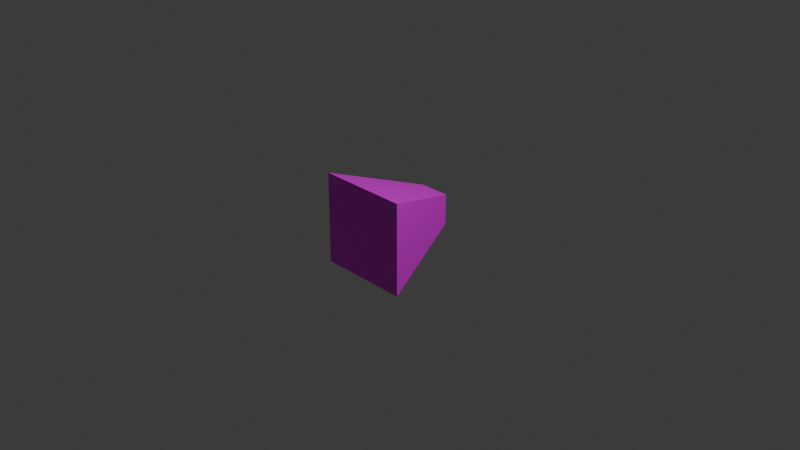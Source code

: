 # Source: camera.blend  (saved by Blender 4.4.30; exported with 4.5.12 LTS)
import bpy
from mathutils import Matrix  # noqa: F401  (used for matrix-valued properties, if any)

bpy.ops.wm.read_factory_settings(use_empty=True)
scene = bpy.context.scene
scene.name = 'Scene'

# ---- collections
col_collection = bpy.data.collections.new('Collection'); scene.collection.children.link(col_collection)

# ---- images (referenced by path relative to the original .blend; pixels are not part of the script)
import os
ASSET_DIR = os.environ.get("B2B_ASSET_DIR", "")  # directory of the original .blend (textures are referenced by path, not embedded)
HERE = os.path.dirname(os.path.abspath(__file__))  # packed textures are extracted next to this script under _unpacked/

def load_image(name, relpath, width, height, colorspace="sRGB"):
    """Load a texture the original file referenced (path relative to the .blend, or extracted next to this script)."""
    p = next((c for c in (os.path.join(HERE, relpath), os.path.join(ASSET_DIR, relpath)) if relpath and os.path.exists(c)), "")
    if p:
        img = bpy.data.images.load(p, check_existing=True)
        img.name = name
    else:  # same state as the original file: an image datablock whose file is absent (Cycles renders it pink)
        img = bpy.data.images.new(name, width, height)
        img.source = "FILE"
        img.filepath = "//" + (relpath or name)
    img.colorspace_settings.name = colorspace
    return img
img_white2x2_png = load_image('white2x2.png', 'white2x2.png', 1024, 1024, 'sRGB')

# ---- materials (node trees are filled in below, after node groups)
mat_material = bpy.data.materials.new('Material')
mat_material.alpha_threshold = 0.0
mat_material.roughness = 0.5
mat_material.line_color = (0.0, 0.0, 0.0, 1.0)

# ---- material node trees
mat_material.use_nodes = True; mat_material.node_tree.nodes.clear()
_N = mat_material.node_tree.nodes; _L = mat_material.node_tree.links
n0 = _N.new('ShaderNodeOutputMaterial'); n0.name = 'Material Output'; n0.location = (300, 300)
n1 = _N.new('ShaderNodeBsdfPrincipled'); n1.name = 'Principled BSDF'; n1.location = (10, 300)
n1.inputs[3].default_value = 1.45
n2 = _N.new('ShaderNodeTexImage'); n2.name = '画像テクスチャ'; n2.location = (-280, 271)
n2.image = img_white2x2_png
_L.new(n1.outputs[0], n0.inputs[0])
_L.new(n2.outputs[0], n1.inputs[0])
n0.is_active_output = True

# ---- world
world_world = bpy.data.worlds.new('World'); scene.world = world_world
world_world.use_nodes = True; world_world.node_tree.nodes.clear()
_N = world_world.node_tree.nodes; _L = world_world.node_tree.links
n0 = _N.new('ShaderNodeOutputWorld'); n0.name = 'World Output'; n0.location = (300, 300)
n1 = _N.new('ShaderNodeBackground'); n1.name = 'Background'; n1.location = (10, 300)
n1.inputs[0].default_value = (0.05088, 0.05088, 0.05088, 1.0)
_L.new(n1.outputs[0], n0.inputs[0])
n0.is_active_output = True
world_world.color = (0.05088, 0.05088, 0.05088)
world_world.sun_shadow_jitter_overblur = 0.0

# ---- cameras
cam_camera = bpy.data.cameras.new('Camera')
cam_camera.clip_end = 100.0
cam_camera.ortho_scale = 7.314

# ---- lights
light_light = bpy.data.lights.new('Light', 'POINT')
light_light.energy = 1000.0
light_light.shadow_soft_size = 0.1

# ---- meshes
me_cube = bpy.data.meshes.new('Cube')
me_cube.from_pydata([(0.3355, 1.0, 0.3355), (0.3355, 1.0, -0.3355), (1.0, -1.0, 1.0), (1.0, -1.0, -1.0), (-0.3355, 1.0, 0.3355), (-0.3355, 1.0, -0.3355), (-1.0, -1.0, 1.0), (-1.0, -1.0, -1.0)], [], [(0, 4, 6, 2), (3, 2, 6, 7), (7, 6, 4, 5), (5, 1, 3, 7), (1, 0, 2, 3), (5, 4, 0, 1)])
_uv = me_cube.uv_layers.new(name='UVMap')
_uv.uv.foreach_set('vector', [0.625, 0.5, 0.875, 0.5, 0.875, 0.75, 0.625, 0.75, 0.375, 0.75, 0.625, 0.75, 0.625, 1.0, 0.375, 1.0, 0.375, 0.0, 0.625, 0.0, 0.625, 0.25, 0.375, 0.25, 0.125, 0.5, 0.375, 0.5, 0.375, 0.75, 0.125, 0.75, 0.375, 0.5, 0.625, 0.5, 0.625, 0.75, 0.375, 0.75, 0.375, 0.25, 0.625, 0.25, 0.625, 0.5, 0.375, 0.5])
me_cube.materials.append(mat_material)
me_cube.use_mirror_vertex_groups = False
me_cube.update()

# ---- objects
ob_cube = bpy.data.objects.new('Cube', me_cube)
ob_light = bpy.data.objects.new('Light', light_light)
ob_camera = bpy.data.objects.new('Camera', cam_camera)

# ---- transforms, parenting, visibility, modifiers, constraints
ob_cube.location = (0.0, 0.0, 0.0)
ob_cube.scale = (0.5, 0.5, 0.5)
ob_cube.lock_rotations_4d = False
ob_cube.empty_display_type = 'ARROWS'
ob_cube.lineart.crease_threshold = 0.0
ob_light.location = (4.076, 1.005, 5.904)
ob_light.rotation_euler = (0.6503, 0.05522, 1.866)
ob_light.lock_rotations_4d = False
ob_light.empty_display_type = 'ARROWS'
ob_light.color = (0.0, 0.0, 0.0, 0.0)
ob_light.lineart.crease_threshold = 0.0
ob_camera.location = (7.359, -6.926, 4.958)
ob_camera.rotation_euler = (1.109, 0.0, 0.8149)
ob_camera.lock_rotations_4d = False
ob_camera.empty_display_type = 'ARROWS'
ob_camera.color = (0.0, 0.0, 0.0, 0.0)
ob_camera.display_type = 'WIRE'
ob_camera.lineart.crease_threshold = 0.0

# ---- collection membership
col_collection.objects.link(ob_cube)
col_collection.objects.link(ob_light)
col_collection.objects.link(ob_camera)

# ---- scene / render settings (as saved in the file)
scene.camera = ob_camera
scene.frame_start = 1; scene.frame_end = 250; scene.frame_set(1)
scene.render.engine = 'BLENDER_EEVEE_NEXT'
bpy.context.view_layer.update()
